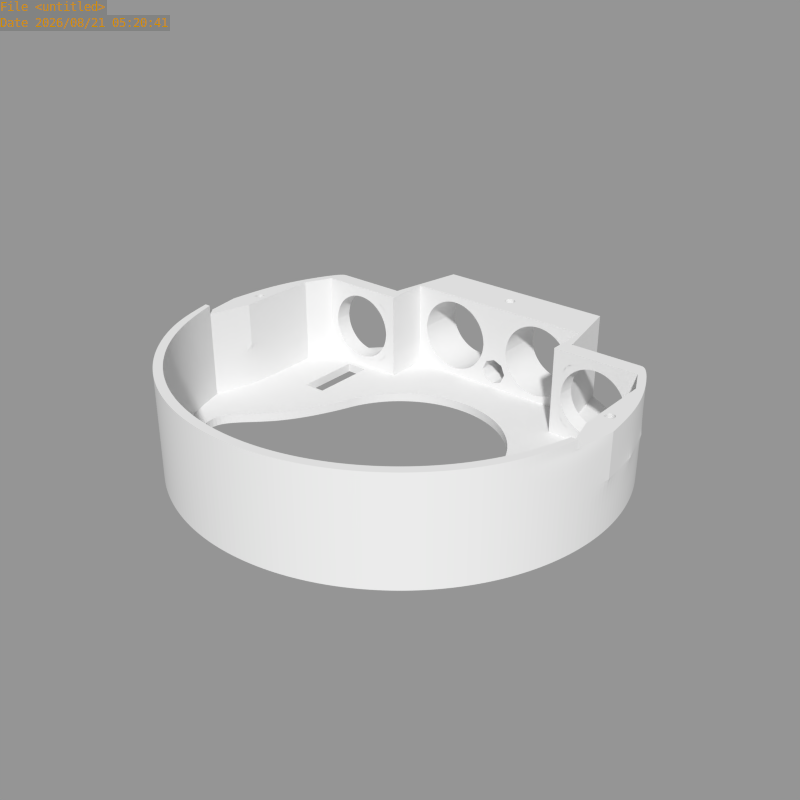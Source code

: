 # Source: S.104.03.blend  (saved by Blender 2.65.8; exported with 4.5.12 LTS)
import bpy
from mathutils import Matrix  # noqa: F401  (used for matrix-valued properties, if any)

bpy.ops.wm.read_factory_settings(use_empty=True)
scene = bpy.context.scene
scene.name = 'Scene'

# ---- collections
col_collection_1 = bpy.data.collections.new('Collection 1'); scene.collection.children.link(col_collection_1)

# ---- meshes
me_cameras_rama_down = bpy.data.meshes.new('cameras_rama_down')
me_cameras_rama_down.from_pydata([(9.8, 49.0, 2.0), (20.5, 45.43, 2.0), (41.6, 27.8, 2.0), (-2.274e-12, 50.0, 2.0), (41.6, 24.0, 2.0), (44.5, 18.0, 2.0), (44.5, 10.0, 2.0), (44.5, -0.3774, 2.0), (9.8, 49.0, -1.187e-06), (20.5, 45.43, -1.431e-06), (27.78, 41.57, -1.616e-06), (-2.274e-12, 50.0, -9.537e-07), (44.5, 10.0, 12.0), (44.5, -0.3774, 12.0), (34.5, 7.0, 2.0), (29.5, 7.0, 2.0), (34.5, 22.0, 2.0), (29.5, 22.0, 2.0), (34.5, 10.0, -8.228e-07), (29.5, 10.0, -7.036e-07), (34.5, 22.0, -8.228e-07), (29.5, 22.0, -7.036e-07), (13.14, 34.0, 3.765), (14.71, 34.0, 4.243), (16.16, 34.0, 5.018), (17.44, 34.0, 6.063), (18.48, 34.0, 7.335), (19.26, 34.0, 8.787), (19.74, 34.0, 10.36), (20.5, 34.0, 3.0), (22.0, 24.0, 2.0), (20.5, 45.0, 3.0), (45.5, 6.0, 12.0), (45.5, 4.0, 12.0), (47.5, 6.0, 12.0), (47.5, 4.0, 12.0), (45.5, 6.0, -1.085e-06), (45.5, 4.0, -1.085e-06), (47.5, 6.0, -1.133e-06), (47.5, 4.0, -1.133e-06), (22.25, 26.0, -5.307e-07), (29.04, -8.584, 2.0), (20.5, 45.0, 2.0), (19.74, 45.0, 10.36), (19.26, 45.0, 8.787), (18.48, 45.0, 7.335), (17.44, 45.0, 6.063), (16.16, 45.0, 5.018), (14.71, 45.0, 4.243), (13.14, 45.0, 3.765), (13.26, 34.0, 3.173), (14.94, 34.0, 3.685), (16.5, 34.0, 4.517), (17.86, 34.0, 5.636), (18.98, 34.0, 7.0), (19.81, 34.0, 8.556), (20.33, 34.0, 10.24), (11.5, 34.0, 22.0), (20.33, 45.0, 10.24), (19.81, 45.0, 8.556), (18.98, 45.0, 7.0), (17.86, 45.0, 5.636), (16.5, 45.0, 4.517), (14.94, 45.0, 3.685), (13.26, 45.0, 3.173), (32.0, 24.0, 4.262), (30.49, 24.0, 4.41), (29.04, 24.0, 4.851), (27.7, 24.0, 5.566), (26.53, 24.0, 6.528), (25.57, 24.0, 7.701), (24.85, 24.0, 9.039), (24.41, 24.0, 10.49), (38.65, 27.8, 7.555), (39.39, 27.8, 8.939), (39.85, 27.8, 10.44), (24.15, 27.8, 10.44), (24.61, 27.8, 8.939), (25.35, 27.8, 7.555), (26.34, 27.8, 6.343), (27.56, 27.8, 5.348), (28.94, 27.8, 4.609), (30.44, 27.8, 4.154), (32.0, 27.8, 4.0), (33.46, 27.8, 4.644), (34.87, 27.8, 5.071), (39.59, 24.0, 10.49), (39.15, 24.0, 9.039), (38.43, 24.0, 7.701), (37.47, 24.0, 6.528), (36.3, 24.0, 5.566), (34.96, 24.0, 4.851), (33.51, 24.0, 4.41), (32.0, 24.0, 4.0), (30.44, 24.0, 4.154), (28.94, 24.0, 4.609), (27.56, 24.0, 5.348), (26.34, 24.0, 6.343), (25.35, 24.0, 7.555), (24.61, 24.0, 8.939), (24.15, 24.0, 10.44), (36.17, 27.8, 5.764), (37.3, 27.8, 6.697), (38.24, 27.8, 7.833), (38.93, 27.8, 9.13), (39.36, 27.8, 10.54), (24.64, 27.8, 10.54), (25.07, 27.8, 9.13), (25.76, 27.8, 7.833), (26.7, 27.8, 6.697), (27.83, 27.8, 5.764), (29.13, 27.8, 5.071), (30.54, 27.8, 4.644), (32.0, 27.8, 4.5), (39.85, 24.0, 10.44), (39.39, 24.0, 8.939), (38.65, 24.0, 7.555), (37.66, 24.0, 6.343), (36.44, 24.0, 5.348), (35.06, 24.0, 4.609), (33.56, 24.0, 4.154), (37.66, 27.8, 6.343), (36.44, 27.8, 5.348), (35.06, 27.8, 4.609), (33.56, 27.8, 4.154), (24.0, 24.0, 4.0), (40.0, 24.0, 4.0), (40.0, 27.8, 4.0), (24.0, 27.8, 4.0), (32.0, 27.8, 2.0), (40.0, 27.8, 2.0), (24.0, 27.8, 2.0), (27.13, 40.59, 2.0), (34.54, 34.54, 2.0), (46.19, 19.13, 2.0), (49.04, 9.755, 2.0), (41.58, 27.72, -1.945e-06), (35.36, 35.36, -1.797e-06), (-2.274e-12, 23.0, 0.0), (4.487, 22.56, -1.07e-07), (8.802, 21.25, -2.099e-07), (12.78, 19.12, -3.048e-07), (16.26, 16.26, -3.879e-07), (19.12, 12.78, -4.561e-07), (21.25, 8.802, -1.46e-06), (22.56, 4.487, -1.492e-06), (-2.274e-12, 23.0, 2.0), (22.56, 4.487, 2.0), (21.25, 8.802, 2.0), (19.12, 12.78, 2.0), (16.26, 16.26, 2.0), (12.78, 19.12, 2.0), (8.802, 21.25, 2.0), (4.487, 22.56, 2.0), (49.04, 9.755, 12.0), (50.0, 3.775e-06, 12.0), (49.0, -9.755, 12.0), (27.78, 41.57, 2.0), (35.36, 35.36, 2.0), (50.0, 3.775e-06, 2.0), (49.0, -9.755, 2.0), (46.19, -19.13, 2.0), (41.57, -27.78, 2.0), (35.36, -35.36, 2.0), (27.78, -41.57, 2.0), (19.13, -46.19, 2.0), (9.755, -49.04, 2.0), (-2.274e-12, -50.0, 2.0), (46.19, 19.13, -2.055e-06), (49.04, 9.755, -2.123e-06), (50.0, 3.775e-06, -2.146e-06), (49.0, -9.755, -2.122e-06), (46.19, -19.13, -2.055e-06), (41.57, -27.78, -1.945e-06), (35.36, -35.36, -1.797e-06), (27.78, -41.57, -1.616e-06), (19.13, -46.19, -4.563e-07), (9.755, -49.04, -2.326e-07), (-2.274e-12, -50.0, 0.0), (47.08, -9.754, 12.0), (47.08, -9.754, 2.0), (44.35, -18.37, 2.0), (39.91, -26.67, 2.0), (33.94, -33.94, 2.0), (26.67, -39.91, 2.0), (18.37, -44.35, 2.0), (9.364, -47.08, 2.0), (-2.274e-12, -48.0, 2.0), (40.65, -16.84, 2.0), (36.58, -24.45, 2.0), (31.11, -31.11, 2.0), (24.45, -36.58, 2.0), (16.84, -40.65, 2.0), (8.584, -43.15, 2.0), (-2.274e-12, -44.0, 2.0), (29.04, -8.584, -2.6e-06), (40.65, -16.84, -1.923e-06), (36.58, -24.45, -1.826e-06), (31.11, -31.11, -1.696e-06), (24.45, -36.58, -1.537e-06), (16.84, -40.65, -4.016e-07), (8.584, -43.15, -2.047e-07), (-2.274e-12, -44.0, 0.0), (46.19, 19.13, 4.0), (27.78, -41.57, 4.0), (19.13, -46.19, 4.0), (50.0, 3.775e-06, 4.0), (49.0, -9.755, 4.0), (9.755, -49.04, 4.0), (46.19, -19.13, 4.0), (-2.274e-12, -50.0, 4.0), (41.57, -27.78, 4.0), (49.04, 9.755, 4.0), (35.36, -35.36, 4.0), (41.6, 27.8, 4.0), (46.19, -19.13, 12.0), (44.35, -18.37, 12.0), (41.6, 27.8, 22.0), (46.2, 19.1, 22.0), (49.07, 9.758, 22.0), (50.0, 3.302e-05, 22.0), (41.6, 24.0, 22.0), (44.5, 18.0, 22.0), (44.5, 10.0, 22.0), (44.5, -0.3774, 22.0), (44.5, 18.0, 12.0), (46.2, 19.1, 12.0), (6.5, 34.0, 19.48), (8.056, 34.0, 20.31), (9.744, 34.0, 20.83), (11.5, 34.0, 21.0), (5.563, 34.0, 17.94), (13.14, 34.0, 20.24), (14.71, 34.0, 19.76), (16.16, 34.0, 18.98), (8.287, 34.0, 19.76), (17.44, 34.0, 17.94), (18.48, 34.0, 16.66), (19.26, 34.0, 15.21), (19.74, 34.0, 13.64), (6.835, 34.0, 18.98), (19.9, 34.0, 12.0), (3.103, 34.0, 12.0), (3.265, 34.0, 13.64), (2.5, 45.0, 21.0), (-2.274e-12, 34.0, 22.0), (-2.274e-12, 45.0, 12.0), (20.5, 34.0, 21.0), (22.0, 24.0, 22.0), (-2.274e-12, 45.0, 22.0), (2.5, 34.0, 21.0), (20.5, 45.0, 21.0), (9.862, 34.0, 20.24), (11.5, 34.0, 20.4), (3.743, 34.0, 15.21), (4.519, 34.0, 16.66), (45.5, 6.0, 22.0), (45.5, 4.0, 22.0), (47.5, 6.0, 22.0), (47.5, 4.0, 22.0), (22.0, 34.0, 22.0), (44.35, -18.37, 20.0), (41.57, -27.78, 20.0), (47.08, -9.754, 20.0), (46.19, -19.13, 20.0), (20.5, 45.0, 22.0), (11.5, 45.0, 20.4), (9.862, 45.0, 20.24), (8.287, 45.0, 19.76), (6.835, 45.0, 18.98), (5.563, 45.0, 17.94), (4.519, 45.0, 16.66), (3.743, 45.0, 15.21), (3.265, 45.0, 13.64), (3.103, 45.0, 12.0), (19.9, 45.0, 12.0), (19.74, 45.0, 13.64), (19.26, 45.0, 15.21), (18.48, 45.0, 16.66), (17.44, 45.0, 17.94), (16.16, 45.0, 18.98), (14.71, 45.0, 19.76), (13.14, 45.0, 20.24), (11.5, 45.0, 21.0), (9.744, 45.0, 20.83), (8.056, 45.0, 20.31), (6.5, 45.0, 19.48), (5.136, 45.0, 18.36), (4.017, 45.0, 17.0), (3.185, 45.0, 15.44), (2.673, 45.0, 13.76), (2.5, 45.0, 12.0), (13.26, 34.0, 20.83), (14.94, 34.0, 20.31), (16.5, 34.0, 19.48), (17.86, 34.0, 18.36), (18.98, 34.0, 17.0), (19.81, 34.0, 15.44), (20.33, 34.0, 13.76), (20.5, 34.0, 12.0), (2.5, 34.0, 12.0), (2.673, 34.0, 13.76), (3.185, 34.0, 15.44), (4.017, 34.0, 17.0), (5.136, 34.0, 18.36), (20.5, 45.0, 12.0), (20.33, 45.0, 13.76), (19.81, 45.0, 15.44), (18.98, 45.0, 17.0), (17.86, 45.0, 18.36), (16.5, 45.0, 19.48), (14.94, 45.0, 20.31), (13.26, 45.0, 20.83), (32.0, 24.0, 19.74), (30.49, 24.0, 19.59), (29.04, 24.0, 19.15), (27.7, 24.0, 18.43), (26.53, 24.0, 17.47), (25.57, 24.0, 16.3), (24.85, 24.0, 14.96), (24.41, 24.0, 13.51), (24.26, 24.0, 12.0), (38.65, 27.8, 16.44), (39.39, 27.8, 15.06), (39.85, 27.8, 13.56), (40.0, 27.8, 12.0), (24.0, 27.8, 12.0), (24.15, 27.8, 13.56), (24.61, 27.8, 15.06), (25.35, 27.8, 16.44), (26.34, 27.8, 17.66), (27.56, 27.8, 18.65), (28.94, 27.8, 19.39), (30.44, 27.8, 19.85), (32.0, 27.8, 20.0), (33.46, 27.8, 19.36), (34.87, 27.8, 18.93), (39.74, 24.0, 12.0), (39.59, 24.0, 13.51), (39.15, 24.0, 14.96), (38.43, 24.0, 16.3), (37.47, 24.0, 17.47), (36.3, 24.0, 18.43), (34.96, 24.0, 19.15), (33.51, 24.0, 19.59), (32.0, 24.0, 20.0), (30.44, 24.0, 19.85), (28.94, 24.0, 19.39), (27.56, 24.0, 18.65), (26.34, 24.0, 17.66), (25.35, 24.0, 16.44), (24.61, 24.0, 15.06), (24.15, 24.0, 13.56), (24.0, 24.0, 12.0), (36.17, 27.8, 18.24), (37.3, 27.8, 17.3), (38.24, 27.8, 16.17), (38.93, 27.8, 14.87), (39.36, 27.8, 13.46), (39.5, 27.8, 12.0), (24.5, 27.8, 12.0), (24.64, 27.8, 13.46), (25.07, 27.8, 14.87), (25.76, 27.8, 16.17), (26.7, 27.8, 17.3), (27.83, 27.8, 18.24), (29.13, 27.8, 18.93), (30.54, 27.8, 19.36), (32.0, 27.8, 19.5), (40.0, 24.0, 12.0), (39.85, 24.0, 13.56), (39.39, 24.0, 15.06), (38.65, 24.0, 16.44), (37.66, 24.0, 17.66), (36.44, 24.0, 18.65), (35.06, 24.0, 19.39), (33.56, 24.0, 19.85), (37.66, 27.8, 17.66), (36.44, 27.8, 18.65), (35.06, 27.8, 19.39), (33.56, 27.8, 19.85), (24.0, 24.0, 20.0), (40.0, 24.0, 20.0), (40.0, 27.8, 20.0), (24.0, 27.8, 20.0), (11.5, 45.0, 22.0), (32.0, 27.8, 22.0), (40.0, 27.8, 22.0), (24.0, 27.8, 22.0), (41.6, 27.8, 12.0), (41.6, 24.0, 12.0), (44.5, 18.0, 20.0), (44.5, 10.0, 20.0), (44.5, -0.3774, 20.0), (46.2, 19.1, 20.0), (49.07, 9.758, 20.0), (50.0, 3.302e-05, 20.0), (9.364, -47.08, 20.0), (41.6, 24.0, 20.0), (41.6, 27.8, 20.0), (-2.274e-12, -48.0, 22.0), (9.364, -47.08, 22.0), (18.37, -44.35, 22.0), (26.67, -39.91, 22.0), (33.94, -33.94, 22.0), (39.91, -26.67, 22.0), (44.35, -18.37, 22.0), (47.08, -9.754, 22.0), (41.57, -27.78, 12.0), (35.36, -35.36, 12.0), (27.78, -41.57, 12.0), (19.13, -46.19, 12.0), (9.755, -49.04, 12.0), (-2.274e-12, -50.0, 12.0), (-2.274e-12, -50.0, 22.0), (9.755, -49.04, 22.0), (19.13, -46.19, 22.0), (27.78, -41.57, 22.0), (35.36, -35.36, 22.0), (41.57, -27.78, 22.0), (46.19, -19.13, 22.0), (48.4, -9.754, 22.0), (39.91, -26.67, 12.0), (33.94, -33.94, 12.0), (26.67, -39.91, 12.0), (18.37, -44.35, 12.0), (9.364, -47.08, 12.0), (-2.274e-12, -48.0, 12.0), (35.36, -35.36, 20.0), (39.91, -26.67, 20.0), (-2.274e-12, -48.0, 20.0), (-2.274e-12, -50.0, 20.0), (27.78, -41.57, 20.0), (33.94, -33.94, 20.0), (19.13, -46.19, 20.0), (9.755, -49.04, 20.0), (26.67, -39.91, 20.0), (18.37, -44.35, 20.0), (49.0, -9.754, 20.0), (11.5, 34.0, 2.0), (6.5, 34.0, 4.517), (8.056, 34.0, 3.685), (9.744, 34.0, 3.173), (11.5, 34.0, 3.0), (5.563, 34.0, 6.063), (8.287, 34.0, 4.243), (6.835, 34.0, 5.019), (3.265, 34.0, 10.36), (2.5, 45.0, 3.0), (-2.274e-12, 34.0, 2.0), (-2.274e-12, 45.0, 2.0), (2.5, 34.0, 3.0), (9.862, 34.0, 3.765), (11.5, 34.0, 3.603), (3.743, 34.0, 8.787), (4.519, 34.0, 7.335), (11.5, 45.0, 3.603), (9.862, 45.0, 3.765), (8.287, 45.0, 4.243), (6.835, 45.0, 5.019), (5.563, 45.0, 6.063), (4.519, 45.0, 7.335), (3.743, 45.0, 8.787), (3.265, 45.0, 10.36), (11.5, 45.0, 3.0), (9.744, 45.0, 3.173), (8.056, 45.0, 3.685), (6.5, 45.0, 4.517), (5.136, 45.0, 5.636), (4.017, 45.0, 7.0), (3.185, 45.0, 8.556), (2.673, 45.0, 10.24), (2.673, 34.0, 10.24), (3.185, 34.0, 8.556), (4.017, 34.0, 7.0), (5.136, 34.0, 5.636), (11.5, 45.0, 2.0), (-2.274e-12, 45.0, 9.32), (2.329, 45.0, 8.353), (3.315, 45.0, 5.975), (2.329, 45.0, 3.664), (-2.274e-12, 45.0, 2.694), (-2.274e-12, 34.0, 12.0), (-2.274e-12, 34.0, 9.019), (2.117, 34.0, 8.139), (3.014, 34.0, 5.978), (2.117, 34.0, 3.877), (-2.274e-12, 34.0, 2.995), (32.0, 24.0, 22.0), (-2.274e-12, -48.0, 24.0), (9.364, -47.08, 24.0), (18.37, -44.35, 24.0), (26.67, -39.91, 24.0), (33.94, -33.94, 24.0), (39.91, -26.67, 24.0), (44.35, -18.37, 24.0), (47.08, -9.754, 24.0), (-2.274e-12, -50.0, 24.0), (9.755, -49.04, 24.0), (19.13, -46.19, 24.0), (27.78, -41.57, 24.0), (35.36, -35.36, 24.0), (41.57, -27.78, 24.0), (46.19, -19.13, 24.0), (48.4, -9.754, 24.0), (22.0, 34.0, 2.0), (22.0, 34.0, 12.0), (22.0, 24.0, 12.0), (-2.274e-12, 37.67, 22.0), (-2.274e-12, 41.33, 22.0), (1.83, 39.5, 22.0), (-2.274e-12, 39.32, 12.0), (-2.274e-12, 39.68, 12.0), (0.122, 39.5, 12.0)], [], [(8, 0, 3, 11), (0, 8, 9, 1), (12, 13, 7, 6), (17, 21, 19, 15), (14, 18, 20, 16), (18, 14, 15, 19), (16, 20, 21, 17), (24, 52, 51, 23), (45, 46, 61, 60), (26, 54, 53, 25), (47, 48, 63, 62), (44, 45, 60, 59), (46, 47, 62, 61), (413, 412, 208, 210), (48, 49, 64, 63), (36, 37, 33, 32), (412, 411, 205, 208), (411, 410, 204, 205), (225, 5, 4, 390), (34, 35, 39, 38), (32, 34, 38, 36), (33, 37, 39, 35), (83, 129, 130, 127), (18, 37, 36, 20), (43, 44, 59, 58), (4, 16, 17, 30), (14, 7, 41, 15), (129, 131, 132, 133), (27, 55, 54, 26), (25, 53, 52, 24), (23, 51, 50, 22), (28, 56, 55, 27), (47, 46, 25, 24), (44, 43, 28, 27), (49, 48, 23, 22), (46, 45, 26, 25), (48, 47, 24, 23), (390, 4, 126, 369), (45, 44, 27, 26), (86, 114, 115, 87), (87, 115, 116, 88), (88, 116, 117, 89), (89, 117, 118, 90), (90, 118, 119, 91), (91, 119, 120, 92), (92, 120, 93, 65), (65, 93, 94, 66), (66, 94, 95, 67), (67, 95, 96, 68), (68, 96, 97, 69), (69, 97, 98, 70), (70, 98, 99, 71), (71, 99, 100, 72), (105, 104, 74, 75), (104, 103, 73, 74), (103, 102, 121, 73), (102, 101, 122, 121), (101, 85, 123, 122), (85, 84, 124, 123), (84, 113, 83, 124), (113, 112, 82, 83), (112, 111, 81, 82), (111, 110, 80, 81), (110, 109, 79, 80), (109, 108, 78, 79), (108, 107, 77, 78), (107, 106, 76, 77), (71, 107, 108, 70), (90, 101, 102, 89), (185, 184, 424, 425), (68, 110, 111, 67), (87, 104, 105, 86), (92, 84, 85, 91), (70, 108, 109, 69), (89, 102, 103, 88), (67, 111, 112, 66), (72, 106, 107, 71), (91, 85, 101, 90), (126, 93, 120), (69, 109, 110, 68), (128, 77, 76), (88, 103, 104, 87), (84, 92, 65, 113), (225, 12, 6, 5), (66, 112, 113, 65), (184, 183, 423, 424), (183, 182, 422, 423), (187, 186, 426, 427), (186, 185, 425, 426), (389, 325, 127, 214), (100, 99, 125), (99, 98, 125), (98, 97, 125), (97, 96, 125), (96, 95, 125), (95, 94, 125), (94, 93, 125), (120, 119, 126), (119, 118, 126), (118, 117, 126), (117, 116, 126), (116, 115, 126), (115, 114, 126), (125, 93, 126, 4, 30), (42, 131, 128, 31), (129, 83, 128, 131), (133, 130, 129), (128, 78, 77), (128, 79, 78), (128, 80, 79), (128, 81, 80), (128, 82, 81), (128, 83, 82), (124, 83, 127), (127, 123, 124), (127, 122, 123), (127, 121, 122), (127, 73, 121), (127, 74, 73), (127, 75, 74), (395, 396, 155, 154), (136, 2, 158, 137), (0, 476, 450, 3), (157, 158, 133, 132), (4, 5, 6, 7, 14, 16), (20, 36, 38), (395, 154, 226, 394), (158, 2, 130, 133), (170, 159, 135, 169), (136, 21, 20), (143, 142, 150, 149), (139, 138, 146, 153), (142, 141, 151, 150), (145, 144, 148, 147), (141, 140, 152, 151), (144, 143, 149, 148), (140, 139, 153, 152), (152, 30, 151), (151, 30, 150), (30, 149, 150), (148, 149, 30), (17, 148, 30), (148, 17, 15), (15, 147, 148), (145, 19, 144), (11, 138, 139), (140, 11, 139), (144, 21, 143), (21, 144, 19), (147, 15, 41), (205, 204, 164, 165), (207, 206, 159, 160), (208, 205, 165, 166), (209, 207, 160, 161), (210, 208, 166, 167), (211, 209, 161, 162), (213, 211, 162, 163), (204, 213, 163, 164), (164, 163, 174, 175), (165, 164, 175, 176), (160, 159, 170, 171), (166, 165, 176, 177), (161, 160, 171, 172), (167, 166, 177, 178), (162, 161, 172, 173), (206, 155, 154, 212), (214, 127, 130, 2), (163, 162, 173, 174), (127, 325, 75), (134, 168, 169, 135), (2, 136, 168, 134), (59, 60, 61, 31, 305, 58), (180, 7, 13, 179), (187, 194, 193, 186), (186, 193, 192, 185), (185, 192, 191, 184), (184, 191, 190, 183), (183, 190, 189, 182), (182, 189, 188, 181), (180, 41, 7), (181, 188, 41, 180), (197, 196, 188, 189), (200, 199, 191, 192), (199, 198, 190, 191), (202, 201, 193, 194), (198, 197, 189, 190), (201, 200, 192, 193), (196, 195, 41, 188), (18, 195, 37), (195, 18, 19), (19, 145, 195), (195, 145, 147, 41), (202, 178, 177, 201), (201, 177, 176, 200), (200, 176, 175, 199), (199, 175, 174, 198), (198, 174, 173, 197), (197, 173, 172, 196), (196, 172, 171), (196, 171, 195), (195, 171, 170), (195, 170, 37), (37, 170, 39), (39, 170, 169), (169, 38, 39), (38, 169, 20), (168, 20, 169), (136, 20, 168), (158, 157, 10, 137), (2, 134, 203, 214), (134, 135, 212, 203), (156, 155, 206, 207), (159, 206, 212, 135), (181, 180, 179, 216), (215, 156, 207, 209), (114, 369, 126), (353, 100, 125), (326, 305, 31, 128), (128, 76, 326), (86, 105, 359, 337), (321, 360, 106, 72), (106, 360, 326, 76), (391, 392, 223, 222), (392, 393, 224, 223), (395, 394, 218, 219), (235, 228, 227, 240), (240, 227, 304, 231), (231, 304, 303, 255), (255, 303, 302, 254), (254, 302, 301, 243), (234, 294, 293, 233), (243, 301, 300, 242), (278, 279, 309, 308), (237, 296, 295, 236), (273, 274, 291, 290), (280, 281, 311, 310), (272, 273, 290, 289), (271, 272, 289, 288), (270, 271, 288, 287), (269, 270, 287, 286), (268, 269, 286, 285), (267, 268, 285, 284), (277, 278, 308, 307), (266, 267, 284, 283), (282, 266, 283, 312), (279, 280, 310, 309), (281, 282, 312, 311), (334, 386, 387, 383), (276, 277, 307, 306), (275, 276, 306, 305), (407, 406, 261, 263), (408, 409, 428, 262), (406, 405, 429, 261), (359, 105, 75, 325), (291, 246, 249, 244), (252, 229, 228, 235), (238, 297, 296, 237), (253, 230, 229, 252), (232, 292, 230, 253), (236, 295, 294, 234), (233, 293, 292, 232), (239, 298, 297, 238), (241, 299, 298, 239), (232, 253, 266, 282), (267, 266, 253, 252), (272, 271, 255, 254), (280, 279, 236, 234), (439, 153, 146), (269, 268, 235, 240), (277, 276, 239, 238), (274, 273, 243, 242), (282, 281, 233, 232), (271, 270, 231, 255), (279, 278, 237, 236), (268, 267, 252, 235), (276, 275, 241, 239), (273, 272, 254, 243), (281, 280, 234, 233), (270, 269, 240, 231), (278, 277, 238, 237), (337, 369, 370, 338), (338, 370, 371, 339), (339, 371, 372, 340), (340, 372, 373, 341), (341, 373, 374, 342), (342, 374, 375, 343), (343, 375, 376, 344), (344, 376, 345, 313), (313, 345, 346, 314), (314, 346, 347, 315), (315, 347, 348, 316), (316, 348, 349, 317), (317, 349, 350, 318), (318, 350, 351, 319), (319, 351, 352, 320), (320, 352, 353, 321), (359, 358, 324, 325), (358, 357, 323, 324), (357, 356, 322, 323), (356, 355, 377, 322), (355, 354, 378, 377), (354, 336, 379, 378), (336, 335, 380, 379), (335, 368, 334, 380), (368, 367, 333, 334), (367, 366, 332, 333), (366, 365, 331, 332), (365, 364, 330, 331), (364, 363, 329, 330), (363, 362, 328, 329), (362, 361, 327, 328), (361, 360, 326, 327), (319, 362, 363, 318), (342, 354, 355, 341), (156, 215, 264, 438), (316, 365, 366, 315), (339, 357, 358, 338), (321, 360, 361, 320), (344, 335, 336, 343), (318, 363, 364, 317), (341, 355, 356, 340), (315, 366, 367, 314), (338, 358, 359, 337), (320, 361, 362, 319), (343, 336, 354, 342), (382, 345, 376), (317, 364, 365, 316), (384, 328, 327), (340, 356, 357, 339), (335, 344, 313, 368), (215, 408, 262, 264), (384, 327, 326), (314, 367, 368, 313), (326, 305, 251, 384), (263, 261, 216, 179), (261, 429, 422, 216), (393, 263, 179, 13), (155, 156, 438, 396), (12, 13, 393, 392), (353, 352, 381), (352, 351, 381), (351, 350, 381), (350, 349, 381), (349, 348, 381), (348, 347, 381), (347, 346, 381), (346, 345, 381), (376, 375, 382), (375, 374, 382), (374, 373, 382), (373, 372, 382), (372, 371, 382), (371, 370, 382), (370, 369, 382), (488, 345, 382, 221), (251, 283, 385, 265), (265, 388, 384, 251), (386, 334, 384, 388), (72, 100, 353, 321), (251, 309, 310, 311, 312, 283), (305, 306, 307, 308, 309, 251), (287, 244, 283, 284, 285, 286), (290, 291, 244, 287, 288, 289), (384, 329, 328), (384, 330, 329), (384, 331, 330), (384, 332, 331), (384, 333, 332), (384, 334, 333), (380, 334, 383), (383, 379, 380), (383, 378, 379), (383, 377, 378), (383, 322, 377), (383, 323, 322), (383, 324, 323), (383, 325, 324), (298, 299, 247, 295, 296, 297), (230, 292, 293, 294, 295, 247), (229, 230, 250, 304, 227, 228), (300, 301, 302, 303, 304, 250), (225, 12, 392, 391), (399, 217, 218, 394), (390, 398, 382, 369), (389, 325, 383, 399), (399, 383, 387, 217), (257, 259, 35, 33), (337, 369, 114, 86), (29, 53, 54, 55, 56, 299), (43, 275, 241, 28), (249, 385, 283, 244), (241, 299, 56, 28), (275, 43, 58, 305), (212, 154, 226, 203), (219, 220, 396, 395), (403, 402, 437, 436), (405, 404, 433, 429), (225, 391, 398, 390), (389, 399, 394, 226), (221, 382, 398), (391, 222, 221, 398), (230, 57, 245, 250), (411, 412, 435, 434), (409, 410, 432, 428), (404, 403, 436, 433), (410, 411, 434, 432), (428, 432, 417, 418), (429, 433, 423, 422), (432, 434, 416, 417), (433, 436, 424, 423), (434, 435, 415, 416), (436, 437, 425, 424), (396, 438, 421, 220), (32, 34, 258, 256), (34, 35, 259, 258), (256, 257, 33, 32), (214, 203, 226, 389), (408, 215, 209, 211), (182, 181, 216, 422), (410, 409, 213, 204), (409, 408, 211, 213), (262, 428, 418, 419), (264, 262, 419, 420), (397, 430, 427, 426), (438, 264, 420, 421), (437, 397, 426, 425), (435, 431, 414, 415), (401, 400, 430, 397), (224, 407, 263, 393), (402, 401, 397, 437), (412, 413, 431, 435), (445, 441, 440, 446), (446, 440, 475, 444), (444, 475, 474, 455), (455, 474, 473, 454), (454, 473, 472, 447), (462, 463, 471, 470), (461, 462, 470, 469), (460, 461, 469, 468), (459, 460, 468, 467), (458, 459, 467, 466), (457, 458, 466, 465), (456, 457, 465, 464), (452, 442, 441, 445), (453, 443, 442, 452), (457, 456, 453, 452), (462, 461, 455, 454), (459, 458, 445, 446), (461, 460, 444, 455), (458, 457, 452, 445), (463, 462, 454, 447), (460, 459, 446, 444), (468, 448, 464, 465, 466, 467), (469, 448, 468), (442, 443, 451), (451, 441, 442), (451, 440, 441), (451, 475, 440), (450, 476, 464, 448), (443, 439, 449, 451), (49, 456, 464, 64), (62, 63, 64, 464, 31, 61), (22, 50, 443, 453), (22, 453, 456, 49), (31, 464, 476, 42), (443, 50, 51, 52, 53, 29), (9, 10, 157, 1), (476, 0, 1, 42), (439, 146, 449), (447, 472, 300, 242), (463, 274, 291, 471), (274, 463, 447, 242), (443, 29, 505, 439), (448, 480, 481, 450), (469, 479, 480, 448), (470, 478, 479, 469), (471, 478, 470), (478, 471, 477), (246, 477, 471, 291), (484, 478, 477, 483), (485, 479, 478, 484), (486, 480, 479, 485), (487, 481, 480, 486), (474, 485, 486, 451), (451, 486, 487, 449), (474, 451, 475), (300, 482, 245, 250), (473, 484, 485, 474), (472, 484, 473), (484, 472, 483), (482, 483, 472, 300), (224, 220, 421, 407), (224, 257, 259, 220), (256, 223, 224, 257), (219, 258, 259, 220), (223, 256, 258, 219), (218, 222, 223, 219), (217, 221, 222, 218), (221, 217, 387), (345, 488, 248, 381), (386, 488, 221, 387), (488, 386, 388), (260, 265, 385, 57), (265, 260, 388), (260, 248, 388), (299, 506, 260, 247), (57, 230, 247, 260), (29, 299, 506, 505), (57, 385, 249, 509, 510, 508, 245), (490, 498, 497, 489), (491, 499, 498, 490), (492, 500, 499, 491), (493, 501, 500, 492), (494, 502, 501, 493), (495, 503, 502, 494), (496, 504, 503, 495), (418, 417, 500, 501), (493, 492, 403, 404), (417, 416, 499, 500), (407, 421, 504, 496), (492, 491, 402, 403), (416, 415, 498, 499), (494, 493, 404, 405), (419, 418, 501, 502), (495, 494, 405, 406), (420, 419, 502, 503), (496, 495, 406, 407), (490, 489, 400, 401), (421, 420, 503, 504), (415, 414, 497, 498), (491, 490, 401, 402), (1, 157, 132, 42), (42, 132, 131), (505, 152, 153, 439), (507, 353, 381, 248), (30, 507, 353, 125), (506, 507, 30, 505), (506, 507, 248, 260), (388, 248, 488), (8, 40, 9), (40, 8, 11), (10, 40, 137), (137, 40, 21, 136), (11, 140, 40), (141, 40, 140), (142, 40, 141), (143, 40, 142), (40, 143, 21), (40, 10, 9), (505, 30, 152), (510, 509, 512, 513), (513, 511, 508, 510), (513, 512, 511)])
_k = {(26, 27): 1.0, (5, 6): 1.0, (6, 7): 1.0, (8, 11): 1.0, (8, 9): 1.0, (14, 15): 1.0, (16, 17): 1.0, (15, 17): 1.0, (14, 16): 1.0, (18, 19): 1.0, (20, 21): 1.0, (19, 21): 1.0, (18, 20): 1.0, (15, 19): 1.0, (17, 21): 1.0, (16, 20): 1.0, (14, 18): 1.0, (27, 28): 1.0, (4, 30): 1.0, (4, 16): 1.0, (129, 130): 1.0, (32, 33): 1.0, (34, 35): 1.0, (32, 34): 1.0, (33, 35): 1.0, (36, 37): 1.0, (38, 39): 1.0, (36, 38): 1.0, (136, 168): 1.0, (17, 30): 1.0, (43, 44): 1.0, (44, 45): 1.0, (45, 46): 1.0, (46, 47): 1.0, (47, 48): 1.0, (48, 49): 1.0, (22, 23): 1.0, (23, 24): 1.0, (24, 25): 1.0, (25, 26): 1.0, (4, 390): 1.0, (65, 66): 1.0, (66, 67): 1.0, (67, 68): 1.0, (68, 69): 1.0, (69, 70): 1.0, (70, 71): 1.0, (71, 72): 1.0, (102, 103): 1.0, (106, 107): 1.0, (107, 108): 1.0, (108, 109): 1.0, (109, 110): 1.0, (110, 111): 1.0, (111, 112): 1.0, (112, 113): 1.0, (103, 104): 1.0, (86, 87): 1.0, (87, 88): 1.0, (88, 89): 1.0, (89, 90): 1.0, (90, 91): 1.0, (91, 92): 1.0, (65, 92): 1.0, (93, 94): 1.0, (94, 95): 1.0, (95, 96): 1.0, (96, 97): 1.0, (97, 98): 1.0, (98, 99): 1.0, (99, 100): 1.0, (104, 105): 1.0, (114, 115): 1.0, (115, 116): 1.0, (116, 117): 1.0, (117, 118): 1.0, (118, 119): 1.0, (119, 120): 1.0, (93, 120): 1.0, (101, 102): 1.0, (85, 101): 1.0, (84, 85): 1.0, (84, 113): 1.0, (82, 83): 1.0, (81, 82): 1.0, (80, 81): 1.0, (79, 80): 1.0, (78, 79): 1.0, (77, 78): 1.0, (76, 77): 1.0, (74, 75): 1.0, (73, 74): 1.0, (73, 121): 1.0, (121, 122): 1.0, (122, 123): 1.0, (123, 124): 1.0, (83, 124): 1.0, (5, 225): 1.0, (83, 127): 1.0, (83, 128): 1.0, (31, 128): 1.0, (93, 125): 1.0, (93, 126): 1.0, (4, 126): 1.0, (129, 131): 1.0, (42, 131): 1.0, (127, 130): 1.0, (31, 42): 1.0, (128, 131): 1.0, (57, 245): 1.0, (132, 133): 1.0, (130, 133): 1.0, (4, 5): 1.0, (10, 137): 1.0, (37, 39): 1.0, (136, 137): 1.0, (138, 139): 1.0, (139, 140): 1.0, (140, 141): 1.0, (141, 142): 1.0, (142, 143): 1.0, (143, 144): 1.0, (144, 145): 1.0, (146, 153): 1.0, (147, 148): 1.0, (148, 149): 1.0, (149, 150): 1.0, (150, 151): 1.0, (151, 152): 1.0, (152, 153): 1.0, (41, 147): 1.0, (169, 170): 1.0, (170, 171): 1.0, (171, 172): 1.0, (172, 173): 1.0, (173, 174): 1.0, (174, 175): 1.0, (175, 176): 1.0, (176, 177): 1.0, (177, 178): 1.0, (168, 169): 1.0, (180, 181): 1.0, (181, 182): 1.0, (182, 183): 1.0, (183, 184): 1.0, (184, 185): 1.0, (185, 186): 1.0, (186, 187): 1.0, (179, 180): 1.0, (7, 180): 1.0, (188, 189): 1.0, (189, 190): 1.0, (190, 191): 1.0, (191, 192): 1.0, (192, 193): 1.0, (193, 194): 1.0, (41, 188): 1.0, (196, 197): 1.0, (197, 198): 1.0, (198, 199): 1.0, (199, 200): 1.0, (200, 201): 1.0, (201, 202): 1.0, (195, 196): 1.0, (145, 195): 1.0, (125, 353): 1.0, (126, 369): 1.0, (251, 305): 1.0, (230, 250): 1.0, (237, 238): 1.0, (127, 325): 1.0, (128, 326): 1.0, (75, 325): 1.0, (76, 326): 1.0, (217, 218): 1.0, (218, 219): 1.0, (219, 220): 1.0, (222, 223): 1.0, (223, 224): 1.0, (222, 391): 1.0, (238, 239): 1.0, (239, 241): 1.0, (242, 243): 1.0, (243, 254): 1.0, (254, 255): 1.0, (231, 255): 1.0, (231, 240): 1.0, (235, 240): 1.0, (235, 252): 1.0, (252, 253): 1.0, (247, 299): 1.0, (244, 291): 1.0, (221, 488): 1.0, (250, 300): 1.0, (230, 247): 1.0, (251, 283): 1.0, (386, 387): 1.0, (256, 257): 1.0, (258, 259): 1.0, (256, 258): 1.0, (257, 259): 1.0, (114, 369): 1.0, (244, 283): 1.0, (105, 359): 1.0, (265, 385): 1.0, (266, 267): 1.0, (267, 268): 1.0, (268, 269): 1.0, (269, 270): 1.0, (270, 271): 1.0, (271, 272): 1.0, (272, 273): 1.0, (273, 274): 1.0, (275, 276): 1.0, (276, 277): 1.0, (277, 278): 1.0, (278, 279): 1.0, (279, 280): 1.0, (280, 281): 1.0, (281, 282): 1.0, (266, 282): 1.0, (232, 253): 1.0, (232, 233): 1.0, (233, 234): 1.0, (234, 236): 1.0, (236, 237): 1.0, (313, 314): 1.0, (314, 315): 1.0, (315, 316): 1.0, (316, 317): 1.0, (317, 318): 1.0, (318, 319): 1.0, (319, 320): 1.0, (320, 321): 1.0, (355, 356): 1.0, (360, 361): 1.0, (361, 362): 1.0, (362, 363): 1.0, (363, 364): 1.0, (364, 365): 1.0, (365, 366): 1.0, (366, 367): 1.0, (367, 368): 1.0, (356, 357): 1.0, (337, 338): 1.0, (338, 339): 1.0, (339, 340): 1.0, (340, 341): 1.0, (341, 342): 1.0, (342, 343): 1.0, (343, 344): 1.0, (313, 344): 1.0, (345, 346): 1.0, (346, 347): 1.0, (347, 348): 1.0, (348, 349): 1.0, (349, 350): 1.0, (350, 351): 1.0, (351, 352): 1.0, (352, 353): 1.0, (357, 358): 1.0, (358, 359): 1.0, (369, 370): 1.0, (370, 371): 1.0, (371, 372): 1.0, (372, 373): 1.0, (373, 374): 1.0, (374, 375): 1.0, (375, 376): 1.0, (345, 376): 1.0, (354, 355): 1.0, (336, 354): 1.0, (335, 336): 1.0, (335, 368): 1.0, (333, 334): 1.0, (332, 333): 1.0, (331, 332): 1.0, (330, 331): 1.0, (329, 330): 1.0, (328, 329): 1.0, (327, 328): 1.0, (326, 327): 1.0, (324, 325): 1.0, (323, 324): 1.0, (322, 323): 1.0, (322, 377): 1.0, (377, 378): 1.0, (378, 379): 1.0, (379, 380): 1.0, (334, 380): 1.0, (334, 383): 1.0, (334, 384): 1.0, (326, 384): 1.0, (325, 383): 1.0, (369, 382): 1.0, (353, 381): 1.0, (251, 384): 1.0, (345, 381): 1.0, (345, 382): 1.0, (221, 382): 1.0, (386, 388): 1.0, (265, 388): 1.0, (100, 353): 1.0, (383, 387): 1.0, (251, 265): 1.0, (384, 388): 1.0, (86, 337): 1.0, (217, 387): 1.0, (106, 360): 1.0, (72, 321): 1.0, (43, 275): 1.0, (29, 299): 1.0, (249, 385): 1.0, (28, 241): 1.0, (31, 305): 1.0, (225, 391): 1.0, (390, 398): 1.0, (221, 398): 1.0, (221, 222): 1.0, (263, 407): 1.0, (179, 263): 1.0, (220, 421): 1.0, (224, 407): 1.0, (439, 449): 1.0, (443, 451): 1.0, (447, 454): 1.0, (454, 455): 1.0, (444, 455): 1.0, (444, 446): 1.0, (445, 446): 1.0, (445, 452): 1.0, (452, 453): 1.0, (448, 464): 1.0, (456, 457): 1.0, (457, 458): 1.0, (458, 459): 1.0, (459, 460): 1.0, (460, 461): 1.0, (461, 462): 1.0, (462, 463): 1.0, (450, 476): 1.0, (29, 443): 1.0, (31, 464): 1.0, (42, 476): 1.0, (49, 456): 1.0, (22, 453): 1.0, (9, 10): 1.0, (242, 447): 1.0, (274, 463): 1.0, (29, 505): 1.0, (477, 478): 1.0, (478, 479): 1.0, (479, 480): 1.0, (480, 481): 1.0, (483, 484): 1.0, (484, 485): 1.0, (485, 486): 1.0, (486, 487): 1.0, (407, 421): 1.0, (248, 488): 1.0, (260, 265): 1.0, (247, 260): 1.0, (260, 388): 1.0, (505, 506): 1.0, (57, 260): 1.0, (260, 506): 1.0, (489, 490): 1.0, (490, 491): 1.0, (491, 492): 1.0, (492, 493): 1.0, (493, 494): 1.0, (494, 495): 1.0, (495, 496): 1.0, (497, 498): 1.0, (498, 499): 1.0, (499, 500): 1.0, (500, 501): 1.0, (501, 502): 1.0, (502, 503): 1.0, (503, 504): 1.0, (496, 504): 1.0, (407, 496): 1.0, (421, 504): 1.0, (42, 132): 1.0, (439, 505): 1.0, (248, 507): 1.0, (30, 507): 1.0, (506, 507): 1.0, (30, 505): 1.0, (248, 260): 1.0, (508, 510): 1.0, (509, 510): 1.0, (511, 513): 1.0, (512, 513): 1.0}
me_cameras_rama_down.attributes.new('crease_edge', 'FLOAT', 'EDGE').data.foreach_set('value', [_k.get((min(e.vertices), max(e.vertices)), 0.0) for e in me_cameras_rama_down.edges])
me_cameras_rama_down.use_remesh_preserve_volume = False
me_cameras_rama_down.use_remesh_preserve_attributes = False
me_cameras_rama_down.use_mirror_vertex_groups = False
me_cameras_rama_down.update()

# ---- objects
ob_s_104_03 = bpy.data.objects.new('S.104.03', me_cameras_rama_down)

# ---- transforms, parenting, visibility, modifiers, constraints
ob_s_104_03.location = (0.0, 0.0, 0.0)
ob_s_104_03.lineart.crease_threshold = 0.0
_m = ob_s_104_03.modifiers.new('Mirror', 'MIRROR')
_m = ob_s_104_03.modifiers.new('Subsurf', 'SUBSURF')
_m.uv_smooth = 'PRESERVE_CORNERS'
_m.levels = 3
_m.render_levels = 3
_m.show_only_control_edges = False

# ---- collection membership
col_collection_1.objects.link(ob_s_104_03)

# ---- scene / render settings (as saved in the file)
scene.frame_start = 1; scene.frame_end = 250; scene.frame_set(0)
scene.render.engine = 'CYCLES'
scene.render.image_settings.color_mode = 'RGB'
scene.render.image_settings.compression = 90
scene.render.resolution_x = 640
scene.render.resolution_y = 640
scene.render.dither_intensity = 0.0
scene.render.use_border = True
scene.render.bake_margin = 2
scene.render.bake_bias = 0.0
scene.render.use_stamp_time = False
scene.render.use_stamp_frame = False
scene.render.use_stamp_camera = False
scene.render.use_stamp_scene = False
scene.render.use_stamp_render_time = False
scene.render.use_stamp = True
scene.render.stamp_foreground = (0.8, 0.5517, 0.0, 1.0)
scene.cycles.use_denoising = False
scene.cycles.samples = 350
scene.cycles.sampling_pattern = 'TABULATED_SOBOL'
scene.cycles.light_sampling_threshold = 0.0
scene.cycles.use_adaptive_sampling = False
scene.cycles.use_light_tree = False
scene.cycles.blur_glossy = 0.0
scene.cycles.volume_bounces = 1
scene.cycles.pixel_filter_type = 'GAUSSIAN'
scene.cycles.sample_clamp_indirect = 0.0
scene.view_settings.view_transform = 'Standard'
bpy.context.view_layer.update()

# ---- added for rendering (the .blend has no active camera and no usable light): camera, sun + grey world if the file has none
cam_auto = bpy.data.cameras.new('AutoCamera')
cam_auto.lens = 50.0
cam_auto.sensor_width = 36.0
cam_auto.clip_end = 2329.18
ob_auto_camera = bpy.data.objects.new('AutoCamera', cam_auto)
scene.collection.objects.link(ob_auto_camera)
ob_auto_camera.location = (132.717, -159.261, 118.174)
ob_auto_camera.rotation_euler = (1.09748, -7.21219e-08, 0.694738)
scene.camera = ob_auto_camera
light_auto_sun = bpy.data.lights.new('AutoSun', 'SUN')
light_auto_sun.energy = 3.0
light_auto_sun.angle = 0.0523599
ob_auto_sun = bpy.data.objects.new('AutoSun', light_auto_sun)
scene.collection.objects.link(ob_auto_sun)
ob_auto_sun.rotation_euler = (0.872665, 0.174533, 0.523599)
if scene.world is None:
    world_auto = bpy.data.worlds.new('AutoWorld')
    world_auto.color = (0.3, 0.3, 0.3)
    scene.world = world_auto
bpy.context.view_layer.update()
